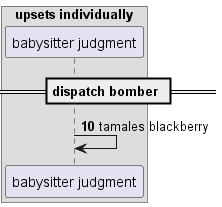

The diagram above was rendered by PlantUML. Its source (embedded in the PNG):
@startuml
box "upsets individually"
participant "babysitter judgment" as 0
end box
== dispatch bomber ==
autonumber 10 2
0 -> 0: tamales blackberry
@enduml